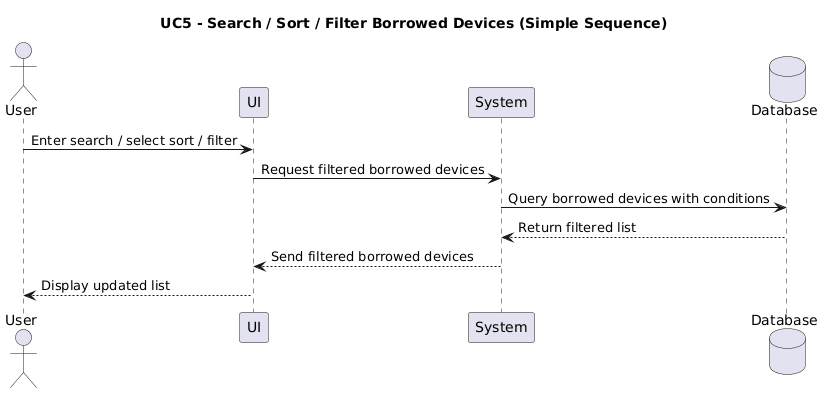

The diagram above was rendered by PlantUML. Its source (embedded in the PNG):
@startuml
title UC5 - Search / Sort / Filter Borrowed Devices (Simple Sequence)

actor User
participant UI
participant System
database Database

User -> UI : Enter search / select sort / filter
UI -> System : Request filtered borrowed devices
System -> Database : Query borrowed devices with conditions
Database --> System : Return filtered list
System --> UI : Send filtered borrowed devices
UI --> User : Display updated list
@enduml